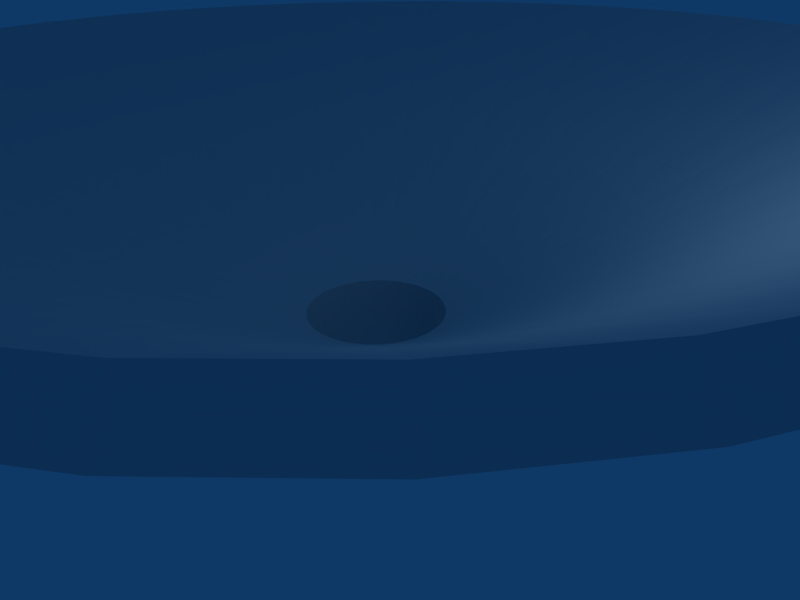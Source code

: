 # Source: funnelround3.blend  (saved by Blender 2.49.2; exported with 4.5.12 LTS)
import bpy
from mathutils import Matrix  # noqa: F401  (used for matrix-valued properties, if any)

bpy.ops.wm.read_factory_settings(use_empty=True)
scene = bpy.context.scene
scene.name = 'Scene'

# ---- collections
col_collection_1 = bpy.data.collections.new('Collection 1'); scene.collection.children.link(col_collection_1)

# ---- world
world_world = bpy.data.worlds.new('World'); scene.world = world_world
world_world.color = (0.05656, 0.2208, 0.4)
world_world.use_sun_shadow = False
world_world.sun_shadow_jitter_overblur = 0.0
world_world.cycles.sampling_method = 'MANUAL'
world_world.cycles.sample_map_resolution = 256

# ---- cameras
cam_camera = bpy.data.cameras.new('Camera')
cam_camera.passepartout_alpha = 0.2
cam_camera.clip_end = 100.0
cam_camera.lens = 35.0
cam_camera.ortho_scale = 7.314
cam_camera.show_passepartout = False
cam_camera.show_safe_areas = True
cam_camera.dof.focus_distance = 0.0
cam_camera.dof.aperture_fstop = 128.0

# ---- lights
light_spot = bpy.data.lights.new('Spot', 'POINT')
light_spot.transmission_factor = 0.0
light_spot.cutoff_distance = 30.0
light_spot.energy = 100.0
light_spot.shadow_buffer_clip_start = 1.001
light_spot.shadow_soft_size = 1.0
light_spot.shadow_maximum_resolution = 0.006
light_spot.use_absolute_resolution = True
light_spot.cycles.use_multiple_importance_sampling = False

# ---- meshes
me_funnelround_001 = bpy.data.meshes.new('FunnelRound.001')
me_funnelround_001.from_pydata([(-1.099e-08, 3.694e-09, -0.9971), (-1.099e-08, 3.694e-09, -1.184), (1.249, 3.694e-09, -0.9971), (1.249, 3.694e-09, -0.9971), (1.249, 3.694e-09, 0.2588), (1.249, 3.694e-09, 0.2588), (1.23, 0.2168, -0.9971), (1.23, 0.2168, -0.9971), (1.23, 0.2168, 0.2588), (1.23, 0.2168, 0.2588), (1.173, 0.4271, -0.9971), (1.173, 0.4271, -0.9971), (1.173, 0.4271, 0.2588), (1.173, 0.4271, 0.2588), (1.081, 0.6243, -0.9971), (1.081, 0.6243, -0.9971), (1.081, 0.6243, 0.2588), (1.081, 0.6243, 0.2588), (0.9565, 0.8026, -0.9971), (0.9565, 0.8026, -0.9971), (0.9565, 0.8026, 0.2588), (0.9565, 0.8026, 0.2588), (0.8026, 0.9565, -0.9971), (0.8026, 0.9565, -0.9971), (0.8026, 0.9565, 0.2588), (0.8026, 0.9565, 0.2588), (0.6243, 1.081, -0.9971), (0.6243, 1.081, -0.9971), (0.6243, 1.081, 0.2588), (0.6243, 1.081, 0.2588), (0.4271, 1.173, -0.9971), (0.4271, 1.173, -0.9971), (0.4271, 1.173, 0.2588), (0.4271, 1.173, 0.2588), (0.2168, 1.23, -0.9971), (0.2168, 1.23, -0.9971), (0.2168, 1.23, 0.2588), (0.2168, 1.23, 0.2588), (-1.099e-08, 1.249, -0.9971), (-1.099e-08, 1.249, -0.9971), (-1.099e-08, 1.249, 0.2588), (-1.099e-08, 1.249, 0.2588), (-0.2168, 1.23, -0.9971), (-0.2168, 1.23, -0.9971), (-0.2168, 1.23, 0.2588), (-0.2168, 1.23, 0.2588), (-0.4271, 1.173, -0.9971), (-0.4271, 1.173, -0.9971), (-0.4271, 1.173, 0.2588), (-0.4271, 1.173, 0.2588), (-0.6243, 1.081, -0.9971), (-0.6243, 1.081, -0.9971), (-0.6243, 1.081, 0.2588), (-0.6243, 1.081, 0.2588), (-0.8026, 0.9565, -0.9971), (-0.8026, 0.9565, -0.9971), (-0.8026, 0.9565, 0.2588), (-0.8026, 0.9565, 0.2588), (-0.9565, 0.8026, -0.9971), (-0.9565, 0.8026, -0.9971), (-0.9565, 0.8026, 0.2588), (-0.9565, 0.8026, 0.2588), (-1.081, 0.6243, -0.9971), (-1.081, 0.6243, -0.9971), (-1.081, 0.6243, 0.2588), (-1.081, 0.6243, 0.2588), (-1.173, 0.4271, -0.9971), (-1.173, 0.4271, -0.9971), (-1.173, 0.4271, 0.2588), (-1.173, 0.4271, 0.2588), (-1.23, 0.2168, -0.9971), (-1.23, 0.2168, -0.9971), (-1.23, 0.2168, 0.2588), (-1.23, 0.2168, 0.2588), (-1.249, 3.694e-09, -0.9971), (-1.249, 3.694e-09, -0.9971), (-1.249, 3.694e-09, 0.2588), (-1.249, 3.694e-09, 0.2588), (-1.23, -0.2168, -0.9971), (-1.23, -0.2168, -0.9971), (-1.23, -0.2168, 0.2588), (-1.23, -0.2168, 0.2588), (-1.173, -0.4271, -0.9971), (-1.173, -0.4271, -0.9971), (-1.173, -0.4271, 0.2588), (-1.173, -0.4271, 0.2588), (-1.081, -0.6243, -0.9971), (-1.081, -0.6243, -0.9971), (-1.081, -0.6243, 0.2588), (-1.081, -0.6243, 0.2588), (-0.9565, -0.8026, -0.9971), (-0.9565, -0.8026, -0.9971), (-0.9565, -0.8026, 0.2588), (-0.9565, -0.8026, 0.2588), (-0.8026, -0.9565, -0.9971), (-0.8026, -0.9565, -0.9971), (-0.8026, -0.9565, 0.2588), (-0.8026, -0.9565, 0.2588), (-0.6243, -1.081, -0.9971), (-0.6243, -1.081, -0.9971), (-0.6243, -1.081, 0.2588), (-0.6243, -1.081, 0.2588), (-0.4271, -1.173, -0.9971), (-0.4271, -1.173, -0.9971), (-0.4271, -1.173, 0.2588), (-0.4271, -1.173, 0.2588), (-0.2168, -1.23, -0.9971), (-0.2168, -1.23, -0.9971), (-0.2168, -1.23, 0.2588), (-0.2168, -1.23, 0.2588), (9.89e-07, -1.249, -0.9971), (9.89e-07, -1.249, -0.9971), (9.89e-07, -1.249, 0.2588), (9.89e-07, -1.249, 0.2588), (0.2168, -1.23, -0.9971), (0.2168, -1.23, -0.9971), (0.2168, -1.23, 0.2588), (0.2168, -1.23, 0.2588), (0.4271, -1.173, -0.9971), (0.4271, -1.173, -0.9971), (0.4271, -1.173, 0.2588), (0.4271, -1.173, 0.2588), (0.6243, -1.081, -0.9971), (0.6243, -1.081, -0.9971), (0.6243, -1.081, 0.2588), (0.6243, -1.081, 0.2588), (0.8026, -0.9565, -0.9971), (0.8026, -0.9565, -0.9971), (0.8026, -0.9565, 0.2588), (0.8026, -0.9565, 0.2588), (0.9565, -0.8026, -0.9971), (0.9565, -0.8026, -0.9971), (0.9565, -0.8026, 0.2588), (0.9565, -0.8026, 0.2588), (1.081, -0.6243, -0.9971), (1.081, -0.6243, -0.9971), (1.081, -0.6243, 0.2588), (1.081, -0.6243, 0.2588), (1.173, -0.4271, -0.9971), (1.173, -0.4271, -0.9971), (1.173, -0.4271, 0.2588), (1.173, -0.4271, 0.2588), (1.23, -0.2168, -0.9971), (1.23, -0.2168, -0.9971), (1.23, -0.2168, 0.2588), (1.23, -0.2168, 0.2588), (7.509, 2.864e-08, 3.359), (7.395, 1.304, 3.359), (7.056, 2.568, 3.359), (6.503, 3.755, 3.359), (5.752, 4.827, 3.359), (4.827, 5.752, 3.359), (3.755, 6.503, 3.359), (2.568, 7.056, 3.359), (1.304, 7.395, 3.359), (-6.791e-08, 7.509, 3.359), (-1.304, 7.395, 3.359), (-2.568, 7.056, 3.359), (-3.755, 6.503, 3.359), (-4.827, 5.752, 3.359), (-5.752, 4.827, 3.359), (-6.503, 3.755, 3.359), (-7.056, 2.568, 3.359), (-7.395, 1.304, 3.359), (-7.509, 2.864e-08, 3.359), (-7.395, -1.304, 3.359), (-7.056, -2.568, 3.359), (-6.503, -3.755, 3.359), (-5.752, -4.827, 3.359), (-4.827, -5.752, 3.359), (-3.755, -6.503, 3.359), (-2.568, -7.056, 3.359), (-1.304, -7.395, 3.359), (3.142e-06, -7.509, 3.359), (1.304, -7.395, 3.359), (2.568, -7.056, 3.359), (3.755, -6.503, 3.359), (4.827, -5.752, 3.359), (5.752, -4.827, 3.359), (6.503, -3.755, 3.359), (7.056, -2.568, 3.359), (7.395, -1.304, 3.359), (7.193, 2.864e-08, 3.715), (7.083, 1.249, 3.715), (6.759, 2.46, 3.715), (6.229, 3.596, 3.715), (5.51, 4.623, 3.715), (4.623, 5.51, 3.715), (3.596, 6.229, 3.715), (2.46, 6.759, 3.715), (1.249, 7.083, 3.715), (-6.791e-08, 7.193, 3.715), (-1.249, 7.083, 3.715), (-2.46, 6.759, 3.715), (-3.596, 6.229, 3.715), (-4.623, 5.51, 3.715), (-5.51, 4.623, 3.715), (-6.229, 3.596, 3.715), (-6.759, 2.46, 3.715), (-7.083, 1.249, 3.715), (-7.193, 2.864e-08, 3.715), (-7.083, -1.249, 3.715), (-6.759, -2.46, 3.715), (-6.229, -3.596, 3.715), (-5.51, -4.623, 3.715), (-4.623, -5.51, 3.715), (-3.596, -6.229, 3.715), (-2.46, -6.759, 3.715), (-1.249, -7.083, 3.715), (3.142e-06, -7.193, 3.715), (1.249, -7.083, 3.715), (2.46, -6.759, 3.715), (3.596, -6.229, 3.715), (4.623, -5.51, 3.715), (5.51, -4.623, 3.715), (6.229, -3.596, 3.715), (6.759, -2.46, 3.715), (7.083, -1.249, 3.715), (1.0, 3.694e-09, 0.2589), (0.9848, 0.1736, 0.2589), (0.9397, 0.342, 0.2589), (0.866, 0.5, 0.2589), (0.766, 0.6428, 0.2589), (0.6428, 0.766, 0.2589), (0.5, 0.866, 0.2589), (0.342, 0.9397, 0.2589), (0.1736, 0.9848, 0.2589), (-1.099e-08, 1.0, 0.2589), (-0.1736, 0.9848, 0.2589), (-0.342, 0.9397, 0.2589), (-0.5, 0.866, 0.2589), (-0.6428, 0.766, 0.2589), (-0.766, 0.6428, 0.2589), (-0.866, 0.5, 0.2589), (-0.9397, 0.342, 0.2589), (-0.9848, 0.1736, 0.2589), (-1.0, 3.694e-09, 0.2589), (-0.9848, -0.1736, 0.2589), (-0.9397, -0.342, 0.2589), (-0.866, -0.5, 0.2589), (-0.766, -0.6428, 0.2589), (-0.6428, -0.766, 0.2589), (-0.5, -0.866, 0.2589), (-0.342, -0.9397, 0.2589), (-0.1736, -0.9848, 0.2589), (-1.099e-08, -1.0, 0.2589), (0.1736, -0.9848, 0.2589), (0.342, -0.9397, 0.2589), (0.5, -0.866, 0.2589), (0.6428, -0.766, 0.2589), (0.766, -0.6428, 0.2589), (0.866, -0.5, 0.2589), (0.9397, -0.342, 0.2589), (0.9848, -0.1736, 0.2589), (1.0, 3.004e-06, -1.184), (0.9848, 0.1736, -1.184), (0.9397, 0.342, -1.184), (0.866, 0.5, -1.184), (0.766, 0.6428, -1.184), (0.6428, 0.766, -1.184), (0.5, 0.866, -1.184), (0.342, 0.9397, -1.184), (0.1736, 0.9848, -1.184), (-1.099e-08, 1.0, -1.184), (-0.1736, 0.9848, -1.184), (-0.342, 0.9397, -1.184), (-0.5, 0.866, -1.184), (-0.6428, 0.766, -1.184), (-0.766, 0.6428, -1.184), (-0.866, 0.5, -1.184), (-0.9397, 0.342, -1.184), (-0.9848, 0.1736, -1.184), (-1.0, 2.004e-06, -1.184), (-0.9848, -0.1736, -1.184), (-0.9397, -0.342, -1.184), (-0.866, -0.5, -1.184), (-0.766, -0.6428, -1.184), (-0.6428, -0.766, -1.184), (-0.5, -0.866, -1.184), (-0.342, -0.9397, -1.184), (-0.1736, -0.9848, -1.184), (-1.099e-08, -1.0, -1.184), (0.1736, -0.9848, -1.184), (0.342, -0.9397, -1.184), (0.5, -0.866, -1.184), (0.6428, -0.766, -1.184), (0.766, -0.6428, -1.184), (0.866, -0.5, -1.184), (0.9397, -0.342, -1.184), (0.9848, -0.1736, -1.184)], [], [(219, 255, 254, 218), (7, 8, 4, 3), (183, 219, 218, 182), (238, 274, 273, 237), (11, 12, 8, 7), (184, 220, 219, 183), (239, 275, 274, 238), (15, 16, 12, 11), (185, 221, 220, 184), (240, 276, 275, 239), (19, 20, 16, 15), (186, 222, 221, 185), (241, 277, 276, 240), (23, 24, 20, 19), (187, 223, 222, 186), (242, 278, 277, 241), (27, 28, 24, 23), (188, 224, 223, 187), (243, 279, 278, 242), (31, 32, 28, 27), (189, 225, 224, 188), (244, 280, 279, 243), (35, 36, 32, 31), (190, 226, 225, 189), (245, 281, 280, 244), (39, 40, 36, 35), (191, 227, 226, 190), (246, 282, 281, 245), (43, 44, 40, 39), (192, 228, 227, 191), (247, 283, 282, 246), (47, 48, 44, 43), (193, 229, 228, 192), (248, 284, 283, 247), (51, 52, 48, 47), (194, 230, 229, 193), (249, 285, 284, 248), (55, 56, 52, 51), (195, 231, 230, 194), (250, 286, 285, 249), (59, 60, 56, 55), (196, 232, 231, 195), (251, 287, 286, 250), (63, 64, 60, 59), (197, 233, 232, 196), (252, 288, 287, 251), (67, 68, 64, 63), (198, 234, 233, 197), (253, 289, 288, 252), (71, 72, 68, 67), (199, 235, 234, 198), (218, 254, 289, 253), (75, 76, 72, 71), (200, 236, 235, 199), (220, 256, 255, 219), (79, 80, 76, 75), (201, 237, 236, 200), (221, 257, 256, 220), (83, 84, 80, 79), (202, 238, 237, 201), (222, 258, 257, 221), (87, 88, 84, 83), (203, 239, 238, 202), (223, 259, 258, 222), (91, 92, 88, 87), (204, 240, 239, 203), (224, 260, 259, 223), (95, 96, 92, 91), (205, 241, 240, 204), (225, 261, 260, 224), (99, 100, 96, 95), (206, 242, 241, 205), (226, 262, 261, 225), (103, 104, 100, 99), (207, 243, 242, 206), (227, 263, 262, 226), (107, 108, 104, 103), (208, 244, 243, 207), (228, 264, 263, 227), (111, 112, 108, 107), (209, 245, 244, 208), (229, 265, 264, 228), (115, 116, 112, 111), (210, 246, 245, 209), (230, 266, 265, 229), (119, 120, 116, 115), (211, 247, 246, 210), (231, 267, 266, 230), (123, 124, 120, 119), (212, 248, 247, 211), (232, 268, 267, 231), (127, 128, 124, 123), (213, 249, 248, 212), (233, 269, 268, 232), (131, 132, 128, 127), (214, 250, 249, 213), (234, 270, 269, 233), (135, 136, 132, 131), (215, 251, 250, 214), (235, 271, 270, 234), (139, 140, 136, 135), (216, 252, 251, 215), (236, 272, 271, 235), (143, 144, 140, 139), (217, 253, 252, 216), (237, 273, 272, 236), (3, 4, 144, 143), (182, 218, 253, 217), (9, 147, 146, 5), (13, 148, 147, 9), (17, 149, 148, 13), (21, 150, 149, 17), (25, 151, 150, 21), (29, 152, 151, 25), (33, 153, 152, 29), (37, 154, 153, 33), (41, 155, 154, 37), (45, 156, 155, 41), (49, 157, 156, 45), (53, 158, 157, 49), (57, 159, 158, 53), (61, 160, 159, 57), (65, 161, 160, 61), (69, 162, 161, 65), (73, 163, 162, 69), (77, 164, 163, 73), (81, 165, 164, 77), (85, 166, 165, 81), (89, 167, 166, 85), (93, 168, 167, 89), (97, 169, 168, 93), (101, 170, 169, 97), (105, 171, 170, 101), (109, 172, 171, 105), (113, 173, 172, 109), (117, 174, 173, 113), (121, 175, 174, 117), (125, 176, 175, 121), (129, 177, 176, 125), (133, 178, 177, 129), (137, 179, 178, 133), (141, 180, 179, 137), (145, 181, 180, 141), (5, 146, 181, 145), (182, 146, 147, 183), (183, 147, 148, 184), (184, 148, 149, 185), (185, 149, 150, 186), (186, 150, 151, 187), (187, 151, 152, 188), (188, 152, 153, 189), (189, 153, 154, 190), (190, 154, 155, 191), (191, 155, 156, 192), (192, 156, 157, 193), (193, 157, 158, 194), (194, 158, 159, 195), (195, 159, 160, 196), (196, 160, 161, 197), (197, 161, 162, 198), (198, 162, 163, 199), (199, 163, 164, 200), (200, 164, 165, 201), (201, 165, 166, 202), (202, 166, 167, 203), (203, 167, 168, 204), (204, 168, 169, 205), (205, 169, 170, 206), (206, 170, 171, 207), (207, 171, 172, 208), (208, 172, 173, 209), (209, 173, 174, 210), (210, 174, 175, 211), (211, 175, 176, 212), (212, 176, 177, 213), (213, 177, 178, 214), (214, 178, 179, 215), (215, 179, 180, 216), (216, 180, 181, 217), (217, 181, 146, 182), (111, 281, 282, 115), (107, 280, 281, 111), (103, 279, 280, 107), (99, 278, 279, 103), (95, 277, 278, 99), (91, 276, 277, 95), (87, 275, 276, 91), (83, 274, 275, 87), (79, 273, 274, 83), (75, 272, 273, 79), (71, 271, 272, 75), (67, 270, 271, 71), (63, 269, 270, 67), (59, 268, 269, 63), (55, 267, 268, 59), (51, 266, 267, 55), (47, 265, 266, 51), (43, 264, 265, 47), (39, 263, 264, 43), (35, 262, 263, 39), (31, 261, 262, 35), (27, 260, 261, 31), (23, 259, 260, 27), (19, 258, 259, 23), (15, 257, 258, 19), (11, 256, 257, 15), (7, 255, 256, 11), (3, 254, 255, 7), (143, 289, 254, 3), (139, 288, 289, 143), (135, 287, 288, 139), (131, 286, 287, 135), (127, 285, 286, 131), (123, 284, 285, 127), (119, 283, 284, 123), (115, 282, 283, 119)])
_uv = me_funnelround_001.uv_layers.new(name='UVTex')
_uv.uv.foreach_set('vector', [0.9567, 0.5805, 0.9567, 0.5805, 0.9637, 0.5, 0.9637, 0.5, 0.02778, 0.0, 0.02778, 1.0, 0.0, 1.0, 0.0, 0.0, 0.9567, 0.5805, 0.9567, 0.5805, 0.9637, 0.5, 0.9637, 0.5, 0.06423, 0.3414, 0.06423, 0.3414, 0.04331, 0.4195, 0.04331, 0.4195, 0.05556, 0.0, 0.05556, 1.0, 0.02778, 1.0, 0.02778, 0.0, 0.9358, 0.6586, 0.9358, 0.6586, 0.9567, 0.5805, 0.9567, 0.5805, 0.0984, 0.2681, 0.0984, 0.2681, 0.06423, 0.3414, 0.06423, 0.3414, 0.08333, 0.0, 0.08333, 1.0, 0.05556, 1.0, 0.05556, 0.0, 0.9016, 0.7319, 0.9016, 0.7319, 0.9358, 0.6586, 0.9358, 0.6586, 0.1448, 0.2019, 0.1448, 0.2019, 0.0984, 0.2681, 0.0984, 0.2681, 0.1111, 0.0, 0.1111, 1.0, 0.08333, 1.0, 0.08333, 0.0, 0.8552, 0.7981, 0.8552, 0.7981, 0.9016, 0.7319, 0.9016, 0.7319, 0.2019, 0.1448, 0.2019, 0.1448, 0.1448, 0.2019, 0.1448, 0.2019, 0.1389, 0.0, 0.1389, 1.0, 0.1111, 1.0, 0.1111, 0.0, 0.7981, 0.8552, 0.7981, 0.8552, 0.8552, 0.7981, 0.8552, 0.7981, 0.2681, 0.0984, 0.2681, 0.0984, 0.2019, 0.1448, 0.2019, 0.1448, 0.1667, 0.0, 0.1667, 1.0, 0.1389, 1.0, 0.1389, 0.0, 0.7319, 0.9016, 0.7319, 0.9016, 0.7981, 0.8552, 0.7981, 0.8552, 0.3414, 0.06423, 0.3414, 0.06423, 0.2681, 0.0984, 0.2681, 0.0984, 0.1944, 0.0, 0.1944, 1.0, 0.1667, 1.0, 0.1667, 0.0, 0.6586, 0.9358, 0.6586, 0.9358, 0.7319, 0.9016, 0.7319, 0.9016, 0.4195, 0.04331, 0.4195, 0.04331, 0.3414, 0.06423, 0.3414, 0.06423, 0.2222, 0.0, 0.2222, 1.0, 0.1944, 1.0, 0.1944, 0.0, 0.5805, 0.9567, 0.5805, 0.9567, 0.6586, 0.9358, 0.6586, 0.9358, 0.5, 0.03627, 0.5, 0.03627, 0.4195, 0.04331, 0.4195, 0.04331, 0.25, 0.0, 0.25, 1.0, 0.2222, 1.0, 0.2222, 0.0, 0.5, 0.9637, 0.5, 0.9637, 0.5805, 0.9567, 0.5805, 0.9567, 0.5805, 0.04331, 0.5805, 0.04331, 0.5, 0.03627, 0.5, 0.03627, 0.2778, 0.0, 0.2778, 1.0, 0.25, 1.0, 0.25, 0.0, 0.4195, 0.9567, 0.4195, 0.9567, 0.5, 0.9637, 0.5, 0.9637, 0.6586, 0.06423, 0.6586, 0.06423, 0.5805, 0.04331, 0.5805, 0.04331, 0.3056, 0.0, 0.3056, 1.0, 0.2778, 1.0, 0.2778, 0.0, 0.3414, 0.9358, 0.3414, 0.9358, 0.4195, 0.9567, 0.4195, 0.9567, 0.7319, 0.0984, 0.7319, 0.0984, 0.6586, 0.06423, 0.6586, 0.06423, 0.3333, 0.0, 0.3333, 1.0, 0.3056, 1.0, 0.3056, 0.0, 0.2681, 0.9016, 0.2681, 0.9016, 0.3414, 0.9358, 0.3414, 0.9358, 0.7981, 0.1448, 0.7981, 0.1448, 0.7319, 0.0984, 0.7319, 0.0984, 0.3611, 0.0, 0.3611, 1.0, 0.3333, 1.0, 0.3333, 0.0, 0.2019, 0.8552, 0.2019, 0.8552, 0.2681, 0.9016, 0.2681, 0.9016, 0.8552, 0.2019, 0.8552, 0.2019, 0.7981, 0.1448, 0.7981, 0.1448, 0.3889, 0.0, 0.3889, 1.0, 0.3611, 1.0, 0.3611, 0.0, 0.1448, 0.7981, 0.1448, 0.7981, 0.2019, 0.8552, 0.2019, 0.8552, 0.9016, 0.2681, 0.9016, 0.2681, 0.8552, 0.2019, 0.8552, 0.2019, 0.4167, 0.0, 0.4167, 1.0, 0.3889, 1.0, 0.3889, 0.0, 0.0984, 0.7319, 0.0984, 0.7319, 0.1448, 0.7981, 0.1448, 0.7981, 0.9358, 0.3414, 0.9358, 0.3414, 0.9016, 0.2681, 0.9016, 0.2681, 0.4444, 0.0, 0.4444, 1.0, 0.4167, 1.0, 0.4167, 0.0, 0.06423, 0.6586, 0.06423, 0.6586, 0.0984, 0.7319, 0.0984, 0.7319, 0.9567, 0.4195, 0.9567, 0.4195, 0.9358, 0.3414, 0.9358, 0.3414, 0.4722, 0.0, 0.4722, 1.0, 0.4444, 1.0, 0.4444, 0.0, 0.04331, 0.5805, 0.04331, 0.5805, 0.06423, 0.6586, 0.06423, 0.6586, 0.9637, 0.5, 0.9637, 0.5, 0.9567, 0.4195, 0.9567, 0.4195, 0.5, 0.0, 0.5, 1.0, 0.4722, 1.0, 0.4722, 0.0, 0.03627, 0.5, 0.03627, 0.5, 0.04331, 0.5805, 0.04331, 0.5805, 0.9358, 0.6586, 0.9358, 0.6586, 0.9567, 0.5805, 0.9567, 0.5805, 0.5278, 0.0, 0.5278, 1.0, 0.5, 1.0, 0.5, 0.0, 0.04331, 0.4195, 0.04331, 0.4195, 0.03627, 0.5, 0.03627, 0.5, 0.9016, 0.7319, 0.9016, 0.7319, 0.9358, 0.6586, 0.9358, 0.6586, 0.5556, 0.0, 0.5556, 1.0, 0.5278, 1.0, 0.5278, 0.0, 0.06423, 0.3414, 0.06423, 0.3414, 0.04331, 0.4195, 0.04331, 0.4195, 0.8552, 0.7981, 0.8552, 0.7981, 0.9016, 0.7319, 0.9016, 0.7319, 0.5833, 0.0, 0.5833, 1.0, 0.5556, 1.0, 0.5556, 0.0, 0.0984, 0.2681, 0.0984, 0.2681, 0.06423, 0.3414, 0.06423, 0.3414, 0.7981, 0.8552, 0.7981, 0.8552, 0.8552, 0.7981, 0.8552, 0.7981, 0.6111, 0.0, 0.6111, 1.0, 0.5833, 1.0, 0.5833, 0.0, 0.1448, 0.2019, 0.1448, 0.2019, 0.0984, 0.2681, 0.0984, 0.2681, 0.7319, 0.9016, 0.7319, 0.9016, 0.7981, 0.8552, 0.7981, 0.8552, 0.6389, 0.0, 0.6389, 1.0, 0.6111, 1.0, 0.6111, 0.0, 0.2019, 0.1448, 0.2019, 0.1448, 0.1448, 0.2019, 0.1448, 0.2019, 0.6586, 0.9358, 0.6586, 0.9358, 0.7319, 0.9016, 0.7319, 0.9016, 0.6667, 0.0, 0.6667, 1.0, 0.6389, 1.0, 0.6389, 0.0, 0.2681, 0.0984, 0.2681, 0.0984, 0.2019, 0.1448, 0.2019, 0.1448, 0.5805, 0.9567, 0.5805, 0.9567, 0.6586, 0.9358, 0.6586, 0.9358, 0.6944, 0.0, 0.6944, 1.0, 0.6667, 1.0, 0.6667, 0.0, 0.3414, 0.06423, 0.3414, 0.06423, 0.2681, 0.0984, 0.2681, 0.0984, 0.5, 0.9637, 0.5, 0.9637, 0.5805, 0.9567, 0.5805, 0.9567, 0.7222, 0.0, 0.7222, 1.0, 0.6944, 1.0, 0.6944, 0.0, 0.4195, 0.04331, 0.4195, 0.04331, 0.3414, 0.06423, 0.3414, 0.06423, 0.4195, 0.9567, 0.4195, 0.9567, 0.5, 0.9637, 0.5, 0.9637, 0.75, 0.0, 0.75, 1.0, 0.7222, 1.0, 0.7222, 0.0, 0.5, 0.03627, 0.5, 0.03627, 0.4195, 0.04331, 0.4195, 0.04331, 0.3414, 0.9358, 0.3414, 0.9358, 0.4195, 0.9567, 0.4195, 0.9567, 0.7778, 0.0, 0.7778, 1.0, 0.75, 1.0, 0.75, 0.0, 0.5805, 0.04331, 0.5805, 0.04331, 0.5, 0.03627, 0.5, 0.03627, 0.2681, 0.9016, 0.2681, 0.9016, 0.3414, 0.9358, 0.3414, 0.9358, 0.8056, 0.0, 0.8056, 1.0, 0.7778, 1.0, 0.7778, 0.0, 0.6586, 0.06423, 0.6586, 0.06423, 0.5805, 0.04331, 0.5805, 0.04331, 0.2019, 0.8552, 0.2019, 0.8552, 0.2681, 0.9016, 0.2681, 0.9016, 0.8333, 0.0, 0.8333, 1.0, 0.8056, 1.0, 0.8056, 0.0, 0.7319, 0.0984, 0.7319, 0.0984, 0.6586, 0.06423, 0.6586, 0.06423, 0.1448, 0.7981, 0.1448, 0.7981, 0.2019, 0.8552, 0.2019, 0.8552, 0.8611, 0.0, 0.8611, 1.0, 0.8333, 1.0, 0.8333, 0.0, 0.7981, 0.1448, 0.7981, 0.1448, 0.7319, 0.0984, 0.7319, 0.0984, 0.0984, 0.7319, 0.0984, 0.7319, 0.1448, 0.7981, 0.1448, 0.7981, 0.8889, 0.0, 0.8889, 1.0, 0.8611, 1.0, 0.8611, 0.0, 0.8552, 0.2019, 0.8552, 0.2019, 0.7981, 0.1448, 0.7981, 0.1448, 0.06423, 0.6586, 0.06423, 0.6586, 0.0984, 0.7319, 0.0984, 0.7319, 0.9167, 0.0, 0.9167, 1.0, 0.8889, 1.0, 0.8889, 0.0, 0.9016, 0.2681, 0.9016, 0.2681, 0.8552, 0.2019, 0.8552, 0.2019, 0.04331, 0.5805, 0.04331, 0.5805, 0.06423, 0.6586, 0.06423, 0.6586, 0.9444, 0.0, 0.9444, 1.0, 0.9167, 1.0, 0.9167, 0.0, 0.9358, 0.3414, 0.9358, 0.3414, 0.9016, 0.2681, 0.9016, 0.2681, 0.03627, 0.5, 0.03627, 0.5, 0.04331, 0.5805, 0.04331, 0.5805, 0.9722, 0.0, 0.9722, 1.0, 0.9444, 1.0, 0.9444, 0.0, 0.9567, 0.4195, 0.9567, 0.4195, 0.9358, 0.3414, 0.9358, 0.3414, 0.04331, 0.4195, 0.04331, 0.4195, 0.03627, 0.5, 0.03627, 0.5, 1.0, 0.0, 1.0, 1.0, 0.9722, 1.0, 0.9722, 0.0, 0.9637, 0.5, 0.9637, 0.5, 0.9567, 0.4195, 0.9567, 0.4195, 0.9924, 0.5868, 0.9924, 0.5868, 1.0, 0.5, 1.0, 0.5, 0.9698, 0.671, 0.9698, 0.671, 0.9924, 0.5868, 0.9924, 0.5868, 0.933, 0.75, 0.933, 0.75, 0.9698, 0.671, 0.9698, 0.671, 0.883, 0.8214, 0.883, 0.8214, 0.933, 0.75, 0.933, 0.75, 0.8214, 0.883, 0.8214, 0.883, 0.883, 0.8214, 0.883, 0.8214, 0.75, 0.933, 0.75, 0.933, 0.8214, 0.883, 0.8214, 0.883, 0.671, 0.9698, 0.671, 0.9698, 0.75, 0.933, 0.75, 0.933, 0.5868, 0.9924, 0.5868, 0.9924, 0.671, 0.9698, 0.671, 0.9698, 0.5, 1.0, 0.5, 1.0, 0.5868, 0.9924, 0.5868, 0.9924, 0.4132, 0.9924, 0.4132, 0.9924, 0.5, 1.0, 0.5, 1.0, 0.329, 0.9698, 0.329, 0.9698, 0.4132, 0.9924, 0.4132, 0.9924, 0.25, 0.933, 0.25, 0.933, 0.329, 0.9698, 0.329, 0.9698, 0.1786, 0.883, 0.1786, 0.883, 0.25, 0.933, 0.25, 0.933, 0.117, 0.8214, 0.117, 0.8214, 0.1786, 0.883, 0.1786, 0.883, 0.06699, 0.75, 0.06699, 0.75, 0.117, 0.8214, 0.117, 0.8214, 0.03015, 0.671, 0.03015, 0.671, 0.06699, 0.75, 0.06699, 0.75, 0.007596, 0.5868, 0.007596, 0.5868, 0.03015, 0.671, 0.03015, 0.671, 0.0, 0.5, 0.0, 0.5, 0.007596, 0.5868, 0.007596, 0.5868, 0.007596, 0.4132, 0.007596, 0.4132, 0.0, 0.5, 0.0, 0.5, 0.03015, 0.329, 0.03015, 0.329, 0.007596, 0.4132, 0.007596, 0.4132, 0.06699, 0.25, 0.06699, 0.25, 0.03015, 0.329, 0.03015, 0.329, 0.117, 0.1786, 0.117, 0.1786, 0.06699, 0.25, 0.06699, 0.25, 0.1786, 0.117, 0.1786, 0.117, 0.117, 0.1786, 0.117, 0.1786, 0.25, 0.06699, 0.25, 0.06699, 0.1786, 0.117, 0.1786, 0.117, 0.329, 0.03015, 0.329, 0.03015, 0.25, 0.06699, 0.25, 0.06699, 0.4132, 0.007596, 0.4132, 0.007596, 0.329, 0.03015, 0.329, 0.03015, 0.5, 0.0, 0.5, 0.0, 0.4132, 0.007596, 0.4132, 0.007596, 0.5868, 0.007596, 0.5868, 0.007596, 0.5, 0.0, 0.5, 0.0, 0.671, 0.03015, 0.671, 0.03015, 0.5868, 0.007596, 0.5868, 0.007596, 0.75, 0.06699, 0.75, 0.06699, 0.671, 0.03015, 0.671, 0.03015, 0.8214, 0.117, 0.8214, 0.117, 0.75, 0.06699, 0.75, 0.06699, 0.883, 0.1786, 0.883, 0.1786, 0.8214, 0.117, 0.8214, 0.117, 0.933, 0.25, 0.933, 0.25, 0.883, 0.1786, 0.883, 0.1786, 0.9698, 0.329, 0.9698, 0.329, 0.933, 0.25, 0.933, 0.25, 0.9924, 0.4132, 0.9924, 0.4132, 0.9698, 0.329, 0.9698, 0.329, 1.0, 0.5, 1.0, 0.5, 0.9924, 0.4132, 0.9924, 0.4132, 0.9637, 0.5, 1.0, 0.5, 0.9924, 0.5868, 0.9567, 0.5805, 0.9567, 0.5805, 0.9924, 0.5868, 0.9698, 0.671, 0.9358, 0.6586, 0.9358, 0.6586, 0.9698, 0.671, 0.933, 0.75, 0.9016, 0.7319, 0.9016, 0.7319, 0.933, 0.75, 0.883, 0.8214, 0.8552, 0.7981, 0.8552, 0.7981, 0.883, 0.8214, 0.8214, 0.883, 0.7981, 0.8552, 0.7981, 0.8552, 0.8214, 0.883, 0.75, 0.933, 0.7319, 0.9016, 0.7319, 0.9016, 0.75, 0.933, 0.671, 0.9698, 0.6586, 0.9358, 0.6586, 0.9358, 0.671, 0.9698, 0.5868, 0.9924, 0.5805, 0.9567, 0.5805, 0.9567, 0.5868, 0.9924, 0.5, 1.0, 0.5, 0.9637, 0.5, 0.9637, 0.5, 1.0, 0.4132, 0.9924, 0.4195, 0.9567, 0.4195, 0.9567, 0.4132, 0.9924, 0.329, 0.9698, 0.3414, 0.9358, 0.3414, 0.9358, 0.329, 0.9698, 0.25, 0.933, 0.2681, 0.9016, 0.2681, 0.9016, 0.25, 0.933, 0.1786, 0.883, 0.2019, 0.8552, 0.2019, 0.8552, 0.1786, 0.883, 0.117, 0.8214, 0.1448, 0.7981, 0.1448, 0.7981, 0.117, 0.8214, 0.06699, 0.75, 0.0984, 0.7319, 0.0984, 0.7319, 0.06699, 0.75, 0.03015, 0.671, 0.06423, 0.6586, 0.06423, 0.6586, 0.03015, 0.671, 0.007596, 0.5868, 0.04331, 0.5805, 0.04331, 0.5805, 0.007596, 0.5868, 0.0, 0.5, 0.03627, 0.5, 0.03627, 0.5, 0.0, 0.5, 0.007596, 0.4132, 0.04331, 0.4195, 0.04331, 0.4195, 0.007596, 0.4132, 0.03015, 0.329, 0.06423, 0.3414, 0.06423, 0.3414, 0.03015, 0.329, 0.06699, 0.25, 0.0984, 0.2681, 0.0984, 0.2681, 0.06699, 0.25, 0.117, 0.1786, 0.1448, 0.2019, 0.1448, 0.2019, 0.117, 0.1786, 0.1786, 0.117, 0.2019, 0.1448, 0.2019, 0.1448, 0.1786, 0.117, 0.25, 0.06699, 0.2681, 0.0984, 0.2681, 0.0984, 0.25, 0.06699, 0.329, 0.03015, 0.3414, 0.06423, 0.3414, 0.06423, 0.329, 0.03015, 0.4132, 0.007596, 0.4195, 0.04331, 0.4195, 0.04331, 0.4132, 0.007596, 0.5, 0.0, 0.5, 0.03627, 0.5, 0.03627, 0.5, 0.0, 0.5868, 0.007596, 0.5805, 0.04331, 0.5805, 0.04331, 0.5868, 0.007596, 0.671, 0.03015, 0.6586, 0.06423, 0.6586, 0.06423, 0.671, 0.03015, 0.75, 0.06699, 0.7319, 0.0984, 0.7319, 0.0984, 0.75, 0.06699, 0.8214, 0.117, 0.7981, 0.1448, 0.7981, 0.1448, 0.8214, 0.117, 0.883, 0.1786, 0.8552, 0.2019, 0.8552, 0.2019, 0.883, 0.1786, 0.933, 0.25, 0.9016, 0.2681, 0.9016, 0.2681, 0.933, 0.25, 0.9698, 0.329, 0.9358, 0.3414, 0.9358, 0.3414, 0.9698, 0.329, 0.9924, 0.4132, 0.9567, 0.4195, 0.9567, 0.4195, 0.9924, 0.4132, 1.0, 0.5, 0.9637, 0.5, 0.0, 0.0, 1.0, 0.0, 1.0, 1.0, 0.0, 1.0, 0.0, 0.0, 1.0, 0.0, 1.0, 1.0, 0.0, 1.0, 0.0, 0.0, 1.0, 0.0, 1.0, 1.0, 0.0, 1.0, 0.0, 0.0, 1.0, 0.0, 1.0, 1.0, 0.0, 1.0, 0.0, 0.0, 1.0, 0.0, 1.0, 1.0, 0.0, 1.0, 0.0, 0.0, 1.0, 0.0, 1.0, 1.0, 0.0, 1.0, 0.0, 0.0, 1.0, 0.0, 1.0, 1.0, 0.0, 1.0, 0.0, 0.0, 1.0, 0.0, 1.0, 1.0, 0.0, 1.0, 0.0, 0.0, 1.0, 0.0, 1.0, 1.0, 0.0, 1.0, 0.0, 0.0, 1.0, 0.0, 1.0, 1.0, 0.0, 1.0, 0.0, 0.0, 1.0, 0.0, 1.0, 1.0, 0.0, 1.0, 0.0, 0.0, 1.0, 0.0, 1.0, 1.0, 0.0, 1.0, 0.0, 0.0, 1.0, 0.0, 1.0, 1.0, 0.0, 1.0, 0.0, 0.0, 1.0, 0.0, 1.0, 1.0, 0.0, 1.0, 0.0, 0.0, 1.0, 0.0, 1.0, 1.0, 0.0, 1.0, 0.0, 0.0, 1.0, 0.0, 1.0, 1.0, 0.0, 1.0, 0.0, 0.0, 1.0, 0.0, 1.0, 1.0, 0.0, 1.0, 0.0, 0.0, 1.0, 0.0, 1.0, 1.0, 0.0, 1.0, 0.0, 0.0, 1.0, 0.0, 1.0, 1.0, 0.0, 1.0, 0.0, 0.0, 1.0, 0.0, 1.0, 1.0, 0.0, 1.0, 0.0, 0.0, 1.0, 0.0, 1.0, 1.0, 0.0, 1.0, 0.0, 0.0, 1.0, 0.0, 1.0, 1.0, 0.0, 1.0, 0.0, 0.0, 1.0, 0.0, 1.0, 1.0, 0.0, 1.0, 0.0, 0.0, 1.0, 0.0, 1.0, 1.0, 0.0, 1.0, 0.0, 0.0, 1.0, 0.0, 1.0, 1.0, 0.0, 1.0, 0.0, 0.0, 1.0, 0.0, 1.0, 1.0, 0.0, 1.0, 0.0, 0.0, 1.0, 0.0, 1.0, 1.0, 0.0, 1.0, 0.0, 0.0, 1.0, 0.0, 1.0, 1.0, 0.0, 1.0, 0.0, 0.0, 1.0, 0.0, 1.0, 1.0, 0.0, 1.0, 0.0, 0.0, 1.0, 0.0, 1.0, 1.0, 0.0, 1.0, 0.0, 0.0, 1.0, 0.0, 1.0, 1.0, 0.0, 1.0, 0.0, 0.0, 1.0, 0.0, 1.0, 1.0, 0.0, 1.0, 0.0, 0.0, 1.0, 0.0, 1.0, 1.0, 0.0, 1.0, 0.0, 0.0, 1.0, 0.0, 1.0, 1.0, 0.0, 1.0, 0.0, 0.0, 1.0, 0.0, 1.0, 1.0, 0.0, 1.0, 0.0, 0.0, 1.0, 0.0, 1.0, 1.0, 0.0, 1.0])
me_funnelround_001.materials.append(None)
me_funnelround_001.use_remesh_preserve_volume = False
me_funnelround_001.use_remesh_preserve_attributes = False
me_funnelround_001.use_mirror_vertex_groups = False
me_funnelround_001.update()

# ---- objects
ob_funnelround_001 = bpy.data.objects.new('FunnelRound.001', me_funnelround_001)
ob_lamp = bpy.data.objects.new('Lamp', light_spot)
ob_camera = bpy.data.objects.new('Camera', cam_camera)

# ---- transforms, parenting, visibility, modifiers, constraints
ob_funnelround_001.location = (0.0, 0.0, 0.0)
ob_funnelround_001.lock_rotations_4d = False
ob_funnelround_001.empty_display_type = 'ARROWS'
ob_funnelround_001.lineart.crease_threshold = 0.0
ob_lamp.location = (4.076, 1.005, 5.904)
ob_lamp.rotation_euler = (0.6503, 0.05522, 1.866)
ob_lamp.lock_rotations_4d = False
ob_lamp.empty_display_type = 'ARROWS'
ob_lamp.color = (0.0, 0.0, 0.0, 0.0)
ob_lamp.lineart.crease_threshold = 0.0
ob_camera.location = (7.481, -6.508, 5.344)
ob_camera.rotation_euler = (1.109, 0.01082, 0.8149)
ob_camera.lock_rotations_4d = False
ob_camera.empty_display_type = 'ARROWS'
ob_camera.color = (0.0, 0.0, 0.0, 0.0)
ob_camera.display_type = 'WIRE'
ob_camera.lineart.crease_threshold = 0.0

# ---- collection membership
col_collection_1.objects.link(ob_funnelround_001)
col_collection_1.objects.link(ob_lamp)
col_collection_1.objects.link(ob_camera)

# ---- scene / render settings (as saved in the file)
scene.camera = ob_camera
scene.frame_start = 1; scene.frame_end = 250; scene.frame_set(1)
scene.render.engine = 'BLENDER_EEVEE_NEXT'
scene.render.image_settings.file_format = 'JPEG'
scene.render.image_settings.color_mode = 'RGB'
scene.render.image_settings.compression = 90
scene.render.resolution_x = 800
scene.render.resolution_y = 600
scene.render.pixel_aspect_x = 100.0
scene.render.pixel_aspect_y = 100.0
scene.render.fps = 25
scene.render.dither_intensity = 0.0
scene.render.use_compositing = False
scene.render.use_sequencer = False
scene.render.bake_margin = 2
scene.render.bake_bias = 0.0
scene.render.use_stamp_time = False
scene.render.use_stamp_date = False
scene.render.use_stamp_frame = False
scene.render.use_stamp_camera = False
scene.render.use_stamp_scene = False
scene.render.use_stamp_filename = False
scene.render.use_stamp_render_time = False
scene.render.stamp_font_size = 0
scene.cycles.use_denoising = False
scene.cycles.samples = 10
scene.cycles.sampling_pattern = 'TABULATED_SOBOL'
scene.cycles.light_sampling_threshold = 0.0
scene.cycles.use_adaptive_sampling = False
scene.cycles.use_light_tree = False
scene.cycles.blur_glossy = 0.0
scene.cycles.volume_bounces = 1
scene.cycles.pixel_filter_type = 'GAUSSIAN'
scene.cycles.sample_clamp_indirect = 0.0
scene.view_settings.view_transform = 'Raw'
bpy.context.view_layer.update()
